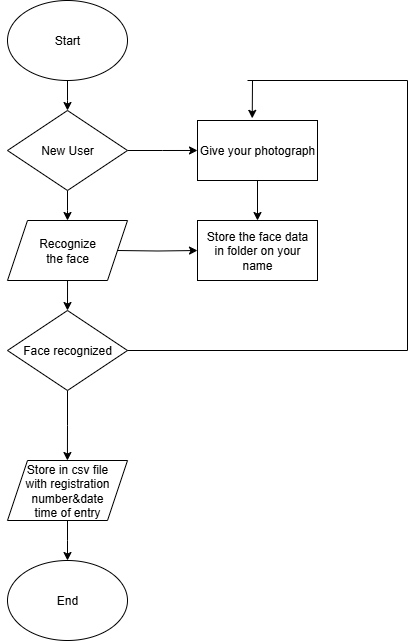

The diagram above was exported from draw.io. Its source (the exported page's mxGraphModel, read from the mxfile embedded in the PNG):
<mxGraphModel dx="1413" dy="690" grid="1" gridSize="10" guides="1" tooltips="1" connect="1" arrows="1" fold="1" page="1" pageScale="1" pageWidth="850" pageHeight="1100" math="0" shadow="0">
  <root>
    <mxCell id="0" />
    <mxCell id="1" parent="0" />
    <mxCell id="wiv2WDESe7qntVhvoliC-3" style="edgeStyle=orthogonalEdgeStyle;rounded=0;orthogonalLoop=1;jettySize=auto;html=1;" edge="1" parent="1" source="wiv2WDESe7qntVhvoliC-2">
      <mxGeometry relative="1" as="geometry">
        <mxPoint x="320.0000000000002" y="130" as="targetPoint" />
      </mxGeometry>
    </mxCell>
    <mxCell id="wiv2WDESe7qntVhvoliC-2" value="Start" style="ellipse;whiteSpace=wrap;html=1;" vertex="1" parent="1">
      <mxGeometry x="260" y="20" width="120" height="80" as="geometry" />
    </mxCell>
    <mxCell id="wiv2WDESe7qntVhvoliC-5" style="edgeStyle=orthogonalEdgeStyle;rounded=0;orthogonalLoop=1;jettySize=auto;html=1;" edge="1" parent="1" source="wiv2WDESe7qntVhvoliC-4">
      <mxGeometry relative="1" as="geometry">
        <mxPoint x="320" y="240" as="targetPoint" />
      </mxGeometry>
    </mxCell>
    <mxCell id="wiv2WDESe7qntVhvoliC-18" style="edgeStyle=orthogonalEdgeStyle;rounded=0;orthogonalLoop=1;jettySize=auto;html=1;exitX=1;exitY=0.5;exitDx=0;exitDy=0;" edge="1" parent="1" source="wiv2WDESe7qntVhvoliC-4">
      <mxGeometry relative="1" as="geometry">
        <mxPoint x="450" y="169.974358974359" as="targetPoint" />
      </mxGeometry>
    </mxCell>
    <mxCell id="wiv2WDESe7qntVhvoliC-4" value="New User" style="rhombus;whiteSpace=wrap;html=1;" vertex="1" parent="1">
      <mxGeometry x="260" y="130" width="120" height="80" as="geometry" />
    </mxCell>
    <mxCell id="wiv2WDESe7qntVhvoliC-9" style="edgeStyle=orthogonalEdgeStyle;rounded=0;orthogonalLoop=1;jettySize=auto;html=1;" edge="1" parent="1">
      <mxGeometry relative="1" as="geometry">
        <mxPoint x="320" y="330" as="targetPoint" />
        <mxPoint x="320.0256410256409" y="300" as="sourcePoint" />
      </mxGeometry>
    </mxCell>
    <mxCell id="wiv2WDESe7qntVhvoliC-22" style="edgeStyle=orthogonalEdgeStyle;rounded=0;orthogonalLoop=1;jettySize=auto;html=1;exitX=1;exitY=0.5;exitDx=0;exitDy=0;" edge="1" parent="1" target="wiv2WDESe7qntVhvoliC-21">
      <mxGeometry relative="1" as="geometry">
        <mxPoint x="370" y="270" as="sourcePoint" />
      </mxGeometry>
    </mxCell>
    <mxCell id="wiv2WDESe7qntVhvoliC-12" style="edgeStyle=orthogonalEdgeStyle;rounded=0;orthogonalLoop=1;jettySize=auto;html=1;exitX=0;exitY=0.5;exitDx=0;exitDy=0;" edge="1" parent="1" source="wiv2WDESe7qntVhvoliC-10">
      <mxGeometry relative="1" as="geometry">
        <mxPoint x="260" y="369.974358974359" as="targetPoint" />
      </mxGeometry>
    </mxCell>
    <mxCell id="wiv2WDESe7qntVhvoliC-14" style="edgeStyle=orthogonalEdgeStyle;rounded=0;orthogonalLoop=1;jettySize=auto;html=1;exitX=0.5;exitY=1;exitDx=0;exitDy=0;" edge="1" parent="1" source="wiv2WDESe7qntVhvoliC-10">
      <mxGeometry relative="1" as="geometry">
        <mxPoint x="319.9230769230769" y="480" as="targetPoint" />
      </mxGeometry>
    </mxCell>
    <mxCell id="wiv2WDESe7qntVhvoliC-10" value="Face recognized" style="rhombus;whiteSpace=wrap;html=1;" vertex="1" parent="1">
      <mxGeometry x="260" y="330" width="120" height="80" as="geometry" />
    </mxCell>
    <mxCell id="wiv2WDESe7qntVhvoliC-16" style="edgeStyle=orthogonalEdgeStyle;rounded=0;orthogonalLoop=1;jettySize=auto;html=1;" edge="1" parent="1" source="wiv2WDESe7qntVhvoliC-15">
      <mxGeometry relative="1" as="geometry">
        <mxPoint x="320" y="580" as="targetPoint" />
      </mxGeometry>
    </mxCell>
    <mxCell id="wiv2WDESe7qntVhvoliC-15" value="Store in csv file&lt;div&gt;with registration&lt;/div&gt;&lt;div&gt;number&amp;amp;date&lt;/div&gt;&lt;div&gt;time of entry&lt;/div&gt;" style="shape=parallelogram;perimeter=parallelogramPerimeter;whiteSpace=wrap;html=1;fixedSize=1;" vertex="1" parent="1">
      <mxGeometry x="260" y="480" width="120" height="60" as="geometry" />
    </mxCell>
    <mxCell id="wiv2WDESe7qntVhvoliC-17" value="End" style="ellipse;whiteSpace=wrap;html=1;" vertex="1" parent="1">
      <mxGeometry x="260" y="580" width="120" height="80" as="geometry" />
    </mxCell>
    <mxCell id="wiv2WDESe7qntVhvoliC-24" style="edgeStyle=orthogonalEdgeStyle;rounded=0;orthogonalLoop=1;jettySize=auto;html=1;exitX=0.5;exitY=1;exitDx=0;exitDy=0;" edge="1" parent="1" source="wiv2WDESe7qntVhvoliC-19" target="wiv2WDESe7qntVhvoliC-21">
      <mxGeometry relative="1" as="geometry" />
    </mxCell>
    <mxCell id="wiv2WDESe7qntVhvoliC-19" value="Give your photograph" style="rounded=0;whiteSpace=wrap;html=1;" vertex="1" parent="1">
      <mxGeometry x="450" y="140" width="120" height="60" as="geometry" />
    </mxCell>
    <mxCell id="wiv2WDESe7qntVhvoliC-21" value="Store the face data&lt;div&gt;in folder on your name&lt;/div&gt;" style="rounded=0;whiteSpace=wrap;html=1;" vertex="1" parent="1">
      <mxGeometry x="450" y="240" width="120" height="60" as="geometry" />
    </mxCell>
    <mxCell id="wiv2WDESe7qntVhvoliC-30" value="" style="endArrow=none;html=1;rounded=0;exitX=1;exitY=0.5;exitDx=0;exitDy=0;" edge="1" parent="1" source="wiv2WDESe7qntVhvoliC-10">
      <mxGeometry width="50" height="50" relative="1" as="geometry">
        <mxPoint x="410" y="380" as="sourcePoint" />
        <mxPoint x="660" y="370" as="targetPoint" />
      </mxGeometry>
    </mxCell>
    <mxCell id="wiv2WDESe7qntVhvoliC-31" value="" style="endArrow=none;html=1;rounded=0;" edge="1" parent="1">
      <mxGeometry width="50" height="50" relative="1" as="geometry">
        <mxPoint x="660" y="370" as="sourcePoint" />
        <mxPoint x="660" y="100" as="targetPoint" />
      </mxGeometry>
    </mxCell>
    <mxCell id="wiv2WDESe7qntVhvoliC-32" value="" style="endArrow=none;html=1;rounded=0;" edge="1" parent="1">
      <mxGeometry width="50" height="50" relative="1" as="geometry">
        <mxPoint x="500" y="100" as="sourcePoint" />
        <mxPoint x="660" y="100" as="targetPoint" />
      </mxGeometry>
    </mxCell>
    <mxCell id="wiv2WDESe7qntVhvoliC-33" value="" style="endArrow=classic;html=1;rounded=0;entryX=0.456;entryY=-0.036;entryDx=0;entryDy=0;entryPerimeter=0;" edge="1" parent="1" target="wiv2WDESe7qntVhvoliC-19">
      <mxGeometry width="50" height="50" relative="1" as="geometry">
        <mxPoint x="505" y="100" as="sourcePoint" />
        <mxPoint x="500" y="90" as="targetPoint" />
      </mxGeometry>
    </mxCell>
    <mxCell id="wiv2WDESe7qntVhvoliC-34" value="Recognize&lt;div&gt;the face&lt;/div&gt;" style="shape=parallelogram;perimeter=parallelogramPerimeter;whiteSpace=wrap;html=1;fixedSize=1;" vertex="1" parent="1">
      <mxGeometry x="260" y="240" width="120" height="60" as="geometry" />
    </mxCell>
  </root>
</mxGraphModel>